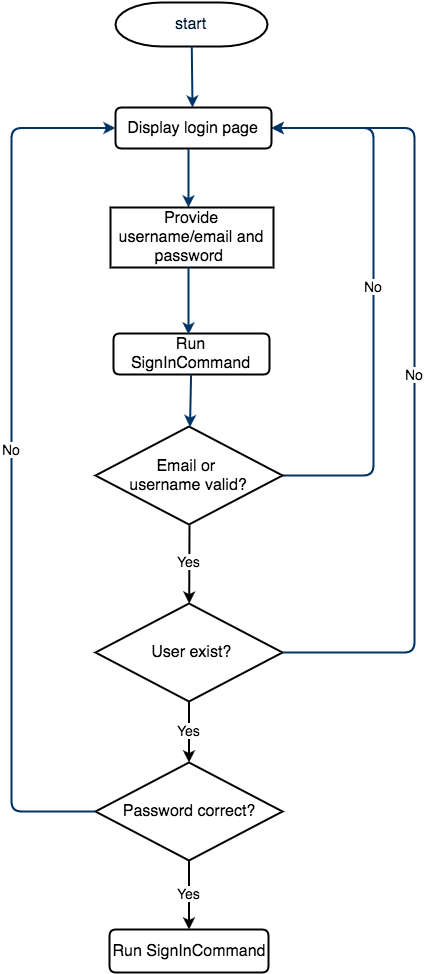

The diagram above was exported from draw.io. Its source (the exported page's mxGraphModel, read from the mxfile embedded in the PNG):
<mxGraphModel dx="615" dy="486" grid="0" gridSize="10" guides="1" tooltips="1" connect="0" arrows="1" fold="1" page="0" pageScale="1.5" pageWidth="826" pageHeight="1169" background="none" math="0" shadow="0">
  <root>
    <mxCell id="0" style=";html=1;" />
    <mxCell id="1" style=";html=1;" parent="0" />
    <mxCell id="2" value="&lt;font style=&quot;font-size: 16px&quot;&gt;start&lt;/font&gt;" style="shape=mxgraph.flowchart.terminator;fillColor=#FFFFFF;strokeColor=#000000;strokeWidth=2;gradientColor=none;gradientDirection=north;fontColor=#001933;fontStyle=0;html=1;" parent="1" vertex="1">
      <mxGeometry x="228" y="46" width="152" height="44" as="geometry" />
    </mxCell>
    <mxCell id="9" style="fontColor=#001933;fontStyle=1;strokeColor=#003366;strokeWidth=2;html=1;entryX=0.494;entryY=0;entryPerimeter=0;" parent="1" source="2" edge="1" target="69">
      <mxGeometry relative="1" as="geometry">
        <mxPoint x="320" y="130" as="targetPoint" />
      </mxGeometry>
    </mxCell>
    <mxCell id="10" style="fontColor=#001933;fontStyle=1;strokeColor=#003366;strokeWidth=2;html=1;entryX=0.479;entryY=0;entryPerimeter=0;exitX=0.468;exitY=1.024;exitPerimeter=0;" parent="1" edge="1" target="67" source="69">
      <mxGeometry relative="1" as="geometry">
        <mxPoint x="320" y="308" as="sourcePoint" />
        <mxPoint x="320" y="348" as="targetPoint" />
      </mxGeometry>
    </mxCell>
    <mxCell id="12" value="" style="edgeStyle=elbowEdgeStyle;elbow=horizontal;fontColor=#001933;fontStyle=1;strokeColor=#003366;strokeWidth=2;html=1;" parent="1" edge="1" target="69" source="68">
      <mxGeometry x="404" y="180.5" width="100" height="100" as="geometry">
        <mxPoint x="394" y="570" as="sourcePoint" />
        <mxPoint x="382" y="287" as="targetPoint" />
        <Array as="points">
          <mxPoint x="486" y="433" />
        </Array>
      </mxGeometry>
    </mxCell>
    <mxCell id="77" value="&lt;font style=&quot;font-size: 14px&quot;&gt;No&lt;/font&gt;" style="text;html=1;resizable=0;points=[];align=center;verticalAlign=middle;labelBackgroundColor=#ffffff;fontSize=11;" parent="12" vertex="1" connectable="0">
      <mxGeometry relative="1" as="geometry">
        <mxPoint x="-1" y="-11" as="offset" />
      </mxGeometry>
    </mxCell>
    <mxCell id="67" value="&lt;font style=&quot;font-size: 16px&quot;&gt;Provide username/email and password&amp;nbsp;&lt;/font&gt;" style="whiteSpace=wrap;html=1;fontSize=11;strokeWidth=2;" parent="1" vertex="1">
      <mxGeometry x="223" y="251" width="163" height="60" as="geometry" />
    </mxCell>
    <mxCell id="68" value="&lt;span style=&quot;font-size: 16px&quot;&gt;Email or&amp;nbsp;&lt;/span&gt;&lt;div&gt;&lt;span style=&quot;font-size: 16px&quot;&gt;username valid?&lt;/span&gt;&lt;/div&gt;" style="rhombus;whiteSpace=wrap;html=1;strokeWidth=2;fontSize=11;" parent="1" vertex="1">
      <mxGeometry x="208" y="470" width="187" height="98" as="geometry" />
    </mxCell>
    <mxCell id="69" value="&lt;font style=&quot;font-size: 16px&quot;&gt;Display login page&lt;/font&gt;" style="rounded=1;whiteSpace=wrap;html=1;strokeWidth=2;fontSize=11;" parent="1" vertex="1">
      <mxGeometry x="228" y="151" width="156" height="41" as="geometry" />
    </mxCell>
    <mxCell id="80" value="" style="endArrow=classic;html=1;fontSize=11;exitX=0.5;exitY=1.013;exitPerimeter=0;strokeWidth=2;" parent="1" source="68" target="90" edge="1">
      <mxGeometry width="50" height="50" relative="1" as="geometry">
        <mxPoint x="-15" y="306" as="sourcePoint" />
        <mxPoint x="302" y="665" as="targetPoint" />
      </mxGeometry>
    </mxCell>
    <mxCell id="83" value="&lt;font style=&quot;font-size: 14px&quot;&gt;Yes&lt;/font&gt;" style="text;html=1;resizable=0;points=[];align=center;verticalAlign=middle;labelBackgroundColor=#ffffff;fontSize=11;" parent="80" vertex="1" connectable="0">
      <mxGeometry x="-0.0698" y="-1" relative="1" as="geometry">
        <mxPoint as="offset" />
      </mxGeometry>
    </mxCell>
    <mxCell id="84" value="&lt;font style=&quot;font-size: 16px&quot;&gt;Run SignInCommand&lt;/font&gt;" style="rounded=1;whiteSpace=wrap;html=1;strokeWidth=2;fontSize=11;" vertex="1" parent="1">
      <mxGeometry x="226" y="377" width="156" height="41" as="geometry" />
    </mxCell>
    <mxCell id="85" style="fontColor=#001933;fontStyle=1;strokeColor=#003366;strokeWidth=2;html=1;exitX=0.479;exitY=1;exitPerimeter=0;entryX=0.481;entryY=0.024;entryPerimeter=0;" edge="1" parent="1" source="67" target="84">
      <mxGeometry x="314.26506024096386" y="100" as="geometry">
        <mxPoint x="303" y="365" as="targetPoint" />
        <mxPoint x="314.26506024096386" y="100" as="sourcePoint" />
      </mxGeometry>
    </mxCell>
    <mxCell id="88" style="fontColor=#001933;fontStyle=1;strokeColor=#003366;strokeWidth=2;html=1;" edge="1" parent="1" source="84" target="68">
      <mxGeometry x="324.26506024096386" y="110" as="geometry">
        <mxPoint x="311" y="388" as="targetPoint" />
        <mxPoint x="311" y="321" as="sourcePoint" />
      </mxGeometry>
    </mxCell>
    <mxCell id="89" value="&lt;font style=&quot;font-size: 16px&quot;&gt;Run SignInCommand&lt;/font&gt;" style="rounded=1;whiteSpace=wrap;html=1;strokeWidth=2;fontSize=11;" vertex="1" parent="1">
      <mxGeometry x="222" y="973" width="159" height="43" as="geometry" />
    </mxCell>
    <mxCell id="90" value="&lt;span style=&quot;font-size: 16px&quot;&gt;&amp;nbsp;User exist?&lt;/span&gt;" style="rhombus;whiteSpace=wrap;html=1;strokeWidth=2;fontSize=11;" vertex="1" parent="1">
      <mxGeometry x="208" y="647" width="187" height="98" as="geometry" />
    </mxCell>
    <mxCell id="91" value="" style="endArrow=classic;html=1;fontSize=11;strokeWidth=2;" edge="1" parent="1" source="90" target="93">
      <mxGeometry x="312" y="579" width="50" height="50" as="geometry">
        <mxPoint x="312" y="579" as="sourcePoint" />
        <mxPoint x="312" y="675" as="targetPoint" />
      </mxGeometry>
    </mxCell>
    <mxCell id="92" value="&lt;font style=&quot;font-size: 14px&quot;&gt;Yes&lt;/font&gt;" style="text;html=1;resizable=0;points=[];align=center;verticalAlign=middle;labelBackgroundColor=#ffffff;fontSize=11;" vertex="1" connectable="0" parent="91">
      <mxGeometry x="-0.0698" y="-1" relative="1" as="geometry">
        <mxPoint as="offset" />
      </mxGeometry>
    </mxCell>
    <mxCell id="93" value="&lt;span style=&quot;font-size: 16px&quot;&gt;Password correct?&lt;/span&gt;" style="rhombus;whiteSpace=wrap;html=1;strokeWidth=2;fontSize=11;" vertex="1" parent="1">
      <mxGeometry x="208" y="806" width="187" height="98" as="geometry" />
    </mxCell>
    <mxCell id="94" value="" style="endArrow=classic;html=1;fontSize=11;strokeWidth=2;" edge="1" parent="1" source="93" target="89">
      <mxGeometry x="322" y="589" width="50" height="50" as="geometry">
        <mxPoint x="311.5" y="755" as="sourcePoint" />
        <mxPoint x="311.5" y="816" as="targetPoint" />
      </mxGeometry>
    </mxCell>
    <mxCell id="95" value="&lt;font style=&quot;font-size: 14px&quot;&gt;Yes&lt;/font&gt;" style="text;html=1;resizable=0;points=[];align=center;verticalAlign=middle;labelBackgroundColor=#ffffff;fontSize=11;" vertex="1" connectable="0" parent="94">
      <mxGeometry x="-0.0698" y="-1" relative="1" as="geometry">
        <mxPoint as="offset" />
      </mxGeometry>
    </mxCell>
    <mxCell id="96" value="" style="edgeStyle=elbowEdgeStyle;elbow=horizontal;fontColor=#001933;fontStyle=1;strokeColor=#003366;strokeWidth=2;html=1;" edge="1" parent="1" source="90" target="69">
      <mxGeometry x="414" y="190.5" width="100" height="100" as="geometry">
        <mxPoint x="405" y="529" as="sourcePoint" />
        <mxPoint x="396" y="180" as="targetPoint" />
        <Array as="points">
          <mxPoint x="527" y="429" />
        </Array>
      </mxGeometry>
    </mxCell>
    <mxCell id="97" value="&lt;font style=&quot;font-size: 14px&quot;&gt;No&lt;/font&gt;" style="text;html=1;resizable=0;points=[];align=center;verticalAlign=middle;labelBackgroundColor=#ffffff;fontSize=11;" vertex="1" connectable="0" parent="96">
      <mxGeometry relative="1" as="geometry">
        <mxPoint x="-1" y="-11" as="offset" />
      </mxGeometry>
    </mxCell>
    <mxCell id="98" value="" style="edgeStyle=elbowEdgeStyle;elbow=horizontal;fontColor=#001933;fontStyle=1;strokeColor=#003366;strokeWidth=2;html=1;" edge="1" parent="1" source="93" target="69">
      <mxGeometry x="424" y="200.5" width="100" height="100" as="geometry">
        <mxPoint x="176" y="855" as="sourcePoint" />
        <mxPoint x="394" y="181.5" as="targetPoint" />
        <Array as="points">
          <mxPoint x="124" y="369" />
          <mxPoint x="84" y="547" />
        </Array>
      </mxGeometry>
    </mxCell>
    <mxCell id="99" value="&lt;font style=&quot;font-size: 14px&quot;&gt;No&lt;/font&gt;" style="text;html=1;resizable=0;points=[];align=center;verticalAlign=middle;labelBackgroundColor=#ffffff;fontSize=11;" vertex="1" connectable="0" parent="98">
      <mxGeometry relative="1" as="geometry">
        <mxPoint x="-1" y="-11" as="offset" />
      </mxGeometry>
    </mxCell>
  </root>
</mxGraphModel>